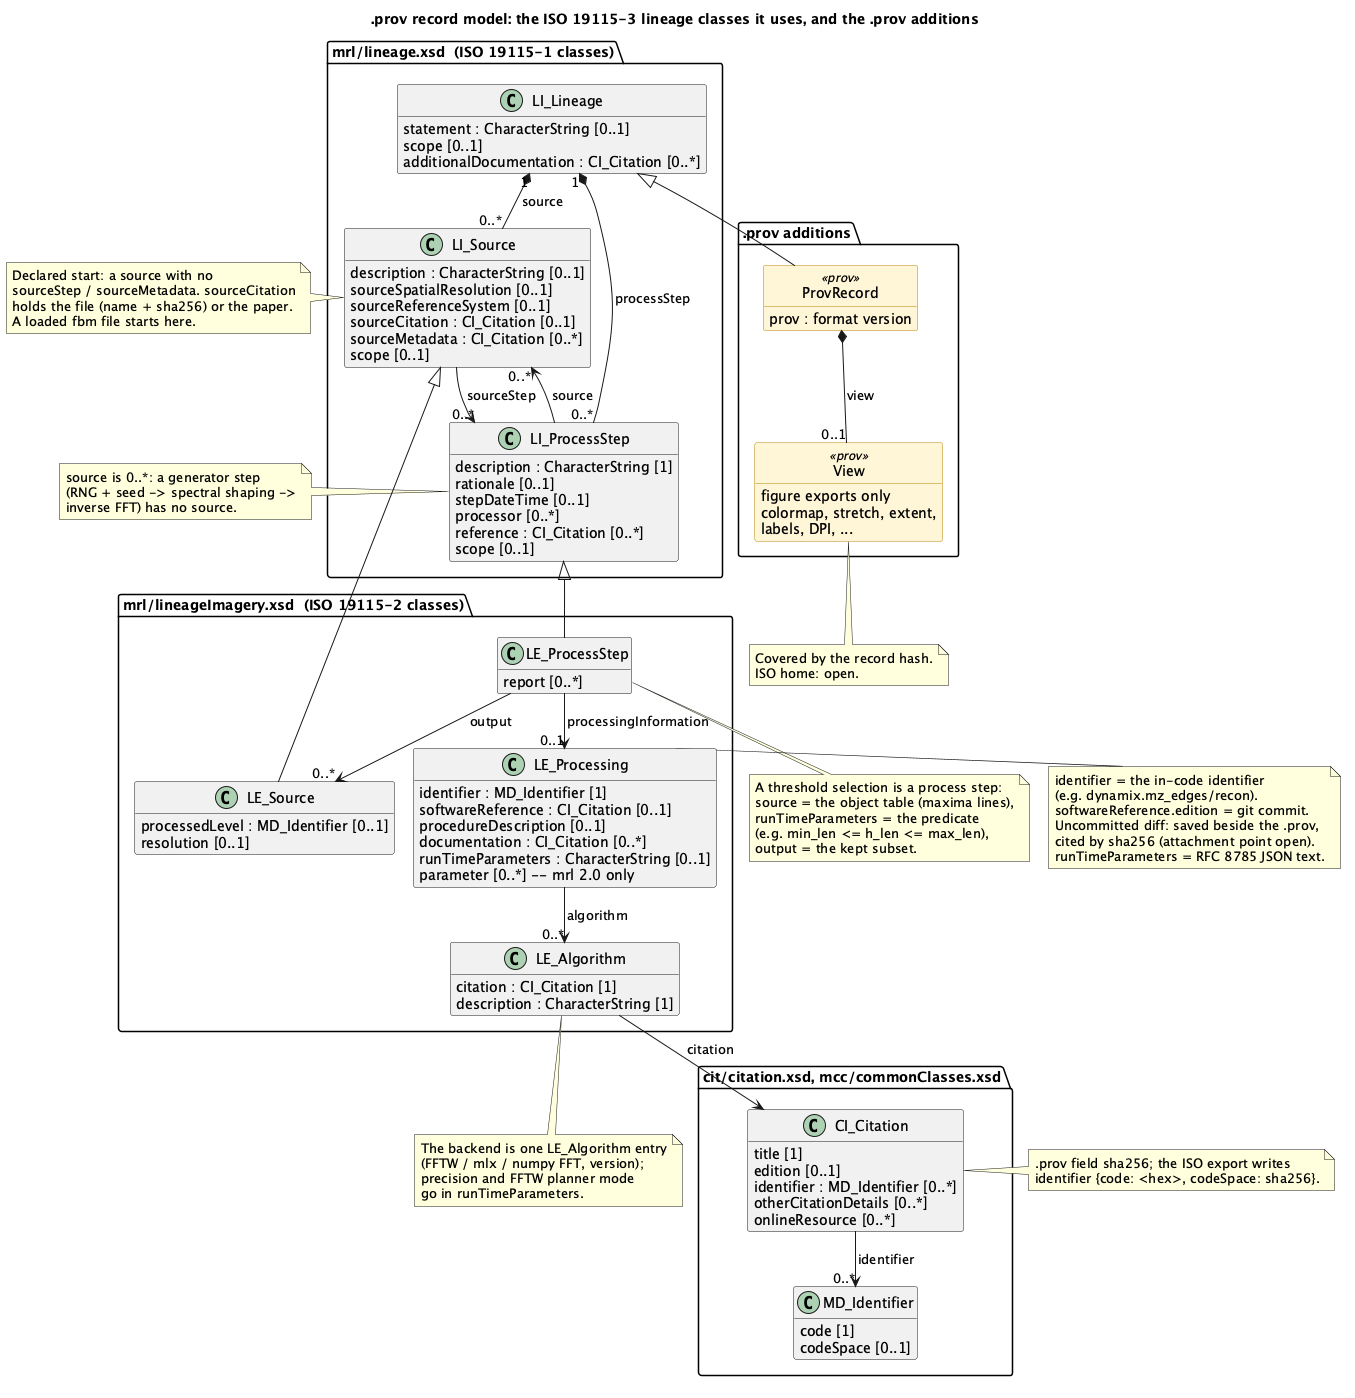

The diagram above was rendered by PlantUML. Its source (embedded in the PNG):
@startuml prov_model
!pragma layout smetana
set separator none
title .prov record model: the ISO 19115-3 lineage classes it uses, and the .prov additions
skinparam classAttributeIconSize 0
skinparam shadowing false
skinparam class {
  BackgroundColor<<prov>> #FFF4D6
  BorderColor<<prov>> #B8860B
}
hide empty methods
hide <<prov>> circle

package "mrl/lineage.xsd  (ISO 19115-1 classes)" {
  class LI_Lineage {
    statement : CharacterString [0..1]
    scope [0..1]
    additionalDocumentation : CI_Citation [0..*]
  }
  class LI_Source {
    description : CharacterString [0..1]
    sourceSpatialResolution [0..1]
    sourceReferenceSystem [0..1]
    sourceCitation : CI_Citation [0..1]
    sourceMetadata : CI_Citation [0..*]
    scope [0..1]
  }
  class LI_ProcessStep {
    description : CharacterString [1]
    rationale [0..1]
    stepDateTime [0..1]
    processor [0..*]
    reference : CI_Citation [0..*]
    scope [0..1]
  }
}

package "mrl/lineageImagery.xsd  (ISO 19115-2 classes)" {
  class LE_Source {
    processedLevel : MD_Identifier [0..1]
    resolution [0..1]
  }
  class LE_ProcessStep {
    report [0..*]
  }
  class LE_Processing {
    identifier : MD_Identifier [1]
    softwareReference : CI_Citation [0..1]
    procedureDescription [0..1]
    documentation : CI_Citation [0..*]
    runTimeParameters : CharacterString [0..1]
    parameter [0..*] -- mrl 2.0 only
  }
  class LE_Algorithm {
    citation : CI_Citation [1]
    description : CharacterString [1]
  }
}

package "cit/citation.xsd, mcc/commonClasses.xsd" {
  class CI_Citation {
    title [1]
    edition [0..1]
    identifier : MD_Identifier [0..*]
    otherCitationDetails [0..*]
    onlineResource [0..*]
  }
  class MD_Identifier {
    code [1]
    codeSpace [0..1]
  }
}

package ".prov additions" {
  class ProvRecord <<prov>> {
    prov : format version
  }
  class View <<prov>> {
    figure exports only
    colormap, stretch, extent,
    labels, DPI, ...
  }
}

LI_Lineage "1" *-- "0..*" LI_Source : source
LI_Lineage "1" *-- "0..*" LI_ProcessStep : processStep
LI_ProcessStep --> "0..*" LI_Source : source
LI_Source --> "0..*" LI_ProcessStep : sourceStep
LI_Source <|-- LE_Source
LI_ProcessStep <|-- LE_ProcessStep
LE_ProcessStep --> "0..1" LE_Processing : processingInformation
LE_ProcessStep --> "0..*" LE_Source : output
LE_Processing --> "0..*" LE_Algorithm : algorithm
LE_Algorithm --> CI_Citation : citation
CI_Citation --> "0..*" MD_Identifier : identifier
LI_Lineage <|-- ProvRecord
ProvRecord *-- "0..1" View : view

note right of LI_Source
  Declared start: a source with no
  sourceStep / sourceMetadata. sourceCitation
  holds the file (name + sha256) or the paper.
  A loaded fbm file starts here.
end note

note left of LI_ProcessStep
  source is 0..*: a generator step
  (RNG + seed -> spectral shaping ->
  inverse FFT) has no source.
end note

note bottom of LE_ProcessStep
  A threshold selection is a process step:
  source = the object table (maxima lines),
  runTimeParameters = the predicate
  (e.g. min_len <= h_len <= max_len),
  output = the kept subset.
end note

note right of LE_Processing
  identifier = the in-code identifier
  (e.g. dynamix.mz_edges/recon).
  softwareReference.edition = git commit.
  Uncommitted diff: saved beside the .prov,
  cited by sha256 (attachment point open).
  runTimeParameters = RFC 8785 JSON text.
end note

note bottom of LE_Algorithm
  The backend is one LE_Algorithm entry
  (FFTW / mlx / numpy FFT, version);
  precision and FFTW planner mode
  go in runTimeParameters.
end note

note right of CI_Citation
  .prov field sha256; the ISO export writes
  identifier {code: <hex>, codeSpace: sha256}.
end note

note bottom of View
  Covered by the record hash.
  ISO home: open.
end note
@enduml